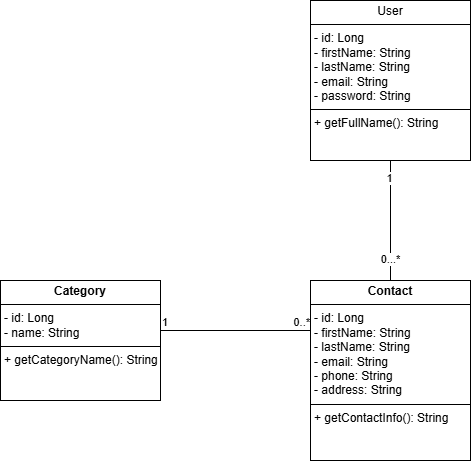

The diagram above was exported from draw.io. Its source (the exported page's mxGraphModel, read from the mxfile embedded in the PNG):
<mxGraphModel dx="1050" dy="530" grid="1" gridSize="10" guides="1" tooltips="1" connect="1" arrows="1" fold="1" page="1" pageScale="1" pageWidth="827" pageHeight="1169" math="0" shadow="0">
  <root>
    <mxCell id="0" />
    <mxCell id="1" parent="0" />
    <mxCell id="tu_I2KkO-09GveOi3HQc-6" value="&lt;p style=&quot;margin:0px;margin-top:4px;text-align:center;&quot;&gt;User&lt;/p&gt;&lt;hr size=&quot;1&quot; style=&quot;border-style:solid;&quot;&gt;&lt;p style=&quot;margin:0px;margin-left:4px;&quot;&gt;- id: Long&lt;/p&gt;&lt;p style=&quot;margin:0px;margin-left:4px;&quot;&gt;- firstName: String&amp;nbsp;&lt;/p&gt;&lt;p style=&quot;margin:0px;margin-left:4px;&quot;&gt;- lastName: String&amp;nbsp;&lt;/p&gt;&lt;p style=&quot;margin:0px;margin-left:4px;&quot;&gt;- email: String&lt;/p&gt;&lt;p style=&quot;margin:0px;margin-left:4px;&quot;&gt;- &lt;span class=&quot;hljs-keyword&quot;&gt;password&lt;/span&gt;: String&lt;/p&gt;&lt;hr size=&quot;1&quot; style=&quot;border-style:solid;&quot;&gt;&lt;p style=&quot;margin:0px;margin-left:4px;&quot;&gt;+ getFullName(): String&lt;/p&gt;" style="verticalAlign=top;align=left;overflow=fill;html=1;whiteSpace=wrap;" parent="1" vertex="1">
      <mxGeometry x="390" y="80" width="160" height="160" as="geometry" />
    </mxCell>
    <mxCell id="tu_I2KkO-09GveOi3HQc-7" value="" style="endArrow=none;html=1;rounded=0;entryX=0.5;entryY=1;entryDx=0;entryDy=0;" parent="1" target="tu_I2KkO-09GveOi3HQc-6" edge="1">
      <mxGeometry width="50" height="50" relative="1" as="geometry">
        <mxPoint x="470" y="360" as="sourcePoint" />
        <mxPoint x="470" y="300" as="targetPoint" />
      </mxGeometry>
    </mxCell>
    <mxCell id="tu_I2KkO-09GveOi3HQc-8" value="1" style="edgeLabel;html=1;align=center;verticalAlign=middle;resizable=0;points=[];" parent="tu_I2KkO-09GveOi3HQc-7" vertex="1" connectable="0">
      <mxGeometry x="0.7167" y="2" relative="1" as="geometry">
        <mxPoint as="offset" />
      </mxGeometry>
    </mxCell>
    <mxCell id="tu_I2KkO-09GveOi3HQc-9" value="0...*" style="edgeLabel;html=1;align=center;verticalAlign=middle;resizable=0;points=[];" parent="tu_I2KkO-09GveOi3HQc-7" vertex="1" connectable="0">
      <mxGeometry x="-0.6333" y="1" relative="1" as="geometry">
        <mxPoint as="offset" />
      </mxGeometry>
    </mxCell>
    <mxCell id="tu_I2KkO-09GveOi3HQc-10" value="&lt;p style=&quot;margin:0px;margin-top:4px;text-align:center;&quot;&gt;&lt;b&gt;Contact&lt;/b&gt;&lt;/p&gt;&lt;hr size=&quot;1&quot; style=&quot;border-style:solid;&quot;&gt;&lt;p style=&quot;margin:0px;margin-left:4px;&quot;&gt;- id: Long&lt;br&gt;- firstName: String&lt;br&gt;- lastName: String&lt;br&gt;- email: String&lt;br&gt;- phone: String&lt;br&gt;- address: String&lt;/p&gt;&lt;hr size=&quot;1&quot; style=&quot;border-style:solid;&quot;&gt;&lt;p style=&quot;margin:0px;margin-left:4px;&quot;&gt;+ getContactInfo(): String&lt;/p&gt;" style="verticalAlign=top;align=left;overflow=fill;html=1;whiteSpace=wrap;" parent="1" vertex="1">
      <mxGeometry x="390" y="360" width="160" height="180" as="geometry" />
    </mxCell>
    <mxCell id="tu_I2KkO-09GveOi3HQc-11" value="&lt;p style=&quot;margin:0px;margin-top:4px;text-align:center;&quot;&gt;&lt;b&gt;Category&lt;/b&gt;&lt;/p&gt;&lt;hr size=&quot;1&quot; style=&quot;border-style:solid;&quot;&gt;&lt;p style=&quot;margin:0px;margin-left:4px;&quot;&gt;- id: Long&lt;br&gt;- &lt;span class=&quot;hljs-type&quot;&gt;name&lt;/span&gt;: String&lt;/p&gt;&lt;hr size=&quot;1&quot; style=&quot;border-style:solid;&quot;&gt;&lt;p style=&quot;margin:0px;margin-left:4px;&quot;&gt;+&amp;nbsp;getCategoryName(): String&lt;/p&gt;" style="verticalAlign=top;align=left;overflow=fill;html=1;whiteSpace=wrap;" parent="1" vertex="1">
      <mxGeometry x="80" y="360" width="160" height="120" as="geometry" />
    </mxCell>
    <mxCell id="tu_I2KkO-09GveOi3HQc-13" value="" style="endArrow=none;html=1;edgeStyle=orthogonalEdgeStyle;rounded=0;" parent="1" edge="1">
      <mxGeometry relative="1" as="geometry">
        <mxPoint x="240" y="410" as="sourcePoint" />
        <mxPoint x="390" y="410" as="targetPoint" />
      </mxGeometry>
    </mxCell>
    <mxCell id="tu_I2KkO-09GveOi3HQc-14" value="1" style="edgeLabel;resizable=0;html=1;align=left;verticalAlign=bottom;" parent="tu_I2KkO-09GveOi3HQc-13" connectable="0" vertex="1">
      <mxGeometry x="-1" relative="1" as="geometry" />
    </mxCell>
    <mxCell id="tu_I2KkO-09GveOi3HQc-15" value="0..*" style="edgeLabel;resizable=0;html=1;align=right;verticalAlign=bottom;" parent="tu_I2KkO-09GveOi3HQc-13" connectable="0" vertex="1">
      <mxGeometry x="1" relative="1" as="geometry" />
    </mxCell>
  </root>
</mxGraphModel>